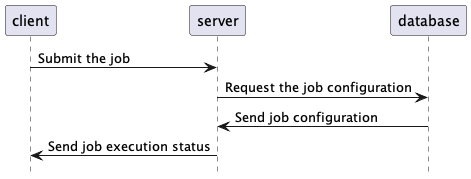

The diagram above was rendered by PlantUML. Its source (embedded in the PNG):
@startuml

hide footbox

client -> server : Submit the job
server -> database: Request the job configuration
database -> server: Send job configuration
server -> client: Send job execution status

@enduml